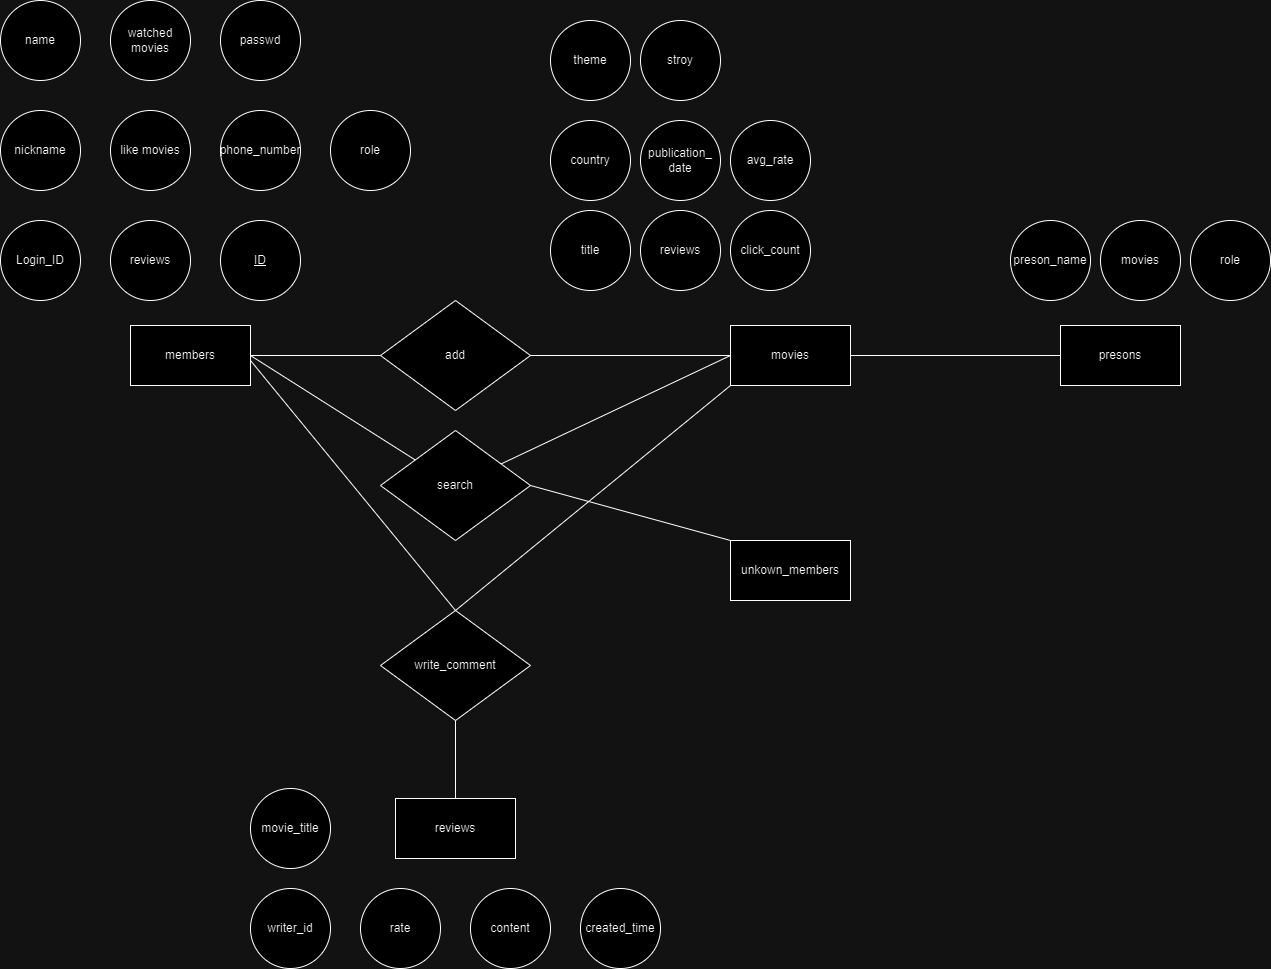

The diagram above was exported from draw.io. Its source (the exported page's mxGraphModel, read from the mxfile embedded in the PNG):
<mxGraphModel dx="778" dy="396" grid="1" gridSize="10" guides="1" tooltips="1" connect="1" arrows="1" fold="1" page="1" pageScale="1" pageWidth="1654" pageHeight="2336" math="0" shadow="0">
  <root>
    <mxCell id="0" />
    <mxCell id="1" parent="0" />
    <mxCell id="_su7cMtpMOPo476mxzpx-1" value="movies" style="rounded=0;whiteSpace=wrap;html=1;" parent="1" vertex="1">
      <mxGeometry x="950" y="525" width="120" height="60" as="geometry" />
    </mxCell>
    <mxCell id="_su7cMtpMOPo476mxzpx-2" value="members" style="rounded=0;whiteSpace=wrap;html=1;" parent="1" vertex="1">
      <mxGeometry x="350" y="525" width="120" height="60" as="geometry" />
    </mxCell>
    <mxCell id="_su7cMtpMOPo476mxzpx-5" value="name" style="ellipse;whiteSpace=wrap;html=1;aspect=fixed;" parent="1" vertex="1">
      <mxGeometry x="220" y="200" width="80" height="80" as="geometry" />
    </mxCell>
    <mxCell id="_su7cMtpMOPo476mxzpx-6" value="nickname" style="ellipse;whiteSpace=wrap;html=1;aspect=fixed;" parent="1" vertex="1">
      <mxGeometry x="220" y="310" width="80" height="80" as="geometry" />
    </mxCell>
    <mxCell id="_su7cMtpMOPo476mxzpx-7" value="Login_ID" style="ellipse;whiteSpace=wrap;html=1;aspect=fixed;" parent="1" vertex="1">
      <mxGeometry x="220" y="420" width="80" height="80" as="geometry" />
    </mxCell>
    <mxCell id="_su7cMtpMOPo476mxzpx-8" value="passwd" style="ellipse;whiteSpace=wrap;html=1;aspect=fixed;" parent="1" vertex="1">
      <mxGeometry x="440" y="200" width="80" height="80" as="geometry" />
    </mxCell>
    <mxCell id="_su7cMtpMOPo476mxzpx-9" value="phone_number" style="ellipse;whiteSpace=wrap;html=1;aspect=fixed;" parent="1" vertex="1">
      <mxGeometry x="440" y="310" width="80" height="80" as="geometry" />
    </mxCell>
    <mxCell id="_su7cMtpMOPo476mxzpx-10" value="watched movies" style="ellipse;whiteSpace=wrap;html=1;aspect=fixed;" parent="1" vertex="1">
      <mxGeometry x="330" y="200" width="80" height="80" as="geometry" />
    </mxCell>
    <mxCell id="_su7cMtpMOPo476mxzpx-11" value="like movies" style="ellipse;whiteSpace=wrap;html=1;aspect=fixed;" parent="1" vertex="1">
      <mxGeometry x="330" y="310" width="80" height="80" as="geometry" />
    </mxCell>
    <mxCell id="_su7cMtpMOPo476mxzpx-12" value="title" style="ellipse;whiteSpace=wrap;html=1;aspect=fixed;" parent="1" vertex="1">
      <mxGeometry x="770" y="410" width="80" height="80" as="geometry" />
    </mxCell>
    <mxCell id="_su7cMtpMOPo476mxzpx-13" value="stroy" style="ellipse;whiteSpace=wrap;html=1;aspect=fixed;" parent="1" vertex="1">
      <mxGeometry x="860" y="220" width="80" height="80" as="geometry" />
    </mxCell>
    <mxCell id="_su7cMtpMOPo476mxzpx-15" value="avg_rate" style="ellipse;whiteSpace=wrap;html=1;aspect=fixed;" parent="1" vertex="1">
      <mxGeometry x="950" y="320" width="80" height="80" as="geometry" />
    </mxCell>
    <mxCell id="_su7cMtpMOPo476mxzpx-16" value="theme" style="ellipse;whiteSpace=wrap;html=1;aspect=fixed;" parent="1" vertex="1">
      <mxGeometry x="770" y="220" width="80" height="80" as="geometry" />
    </mxCell>
    <mxCell id="_su7cMtpMOPo476mxzpx-17" value="publication_&lt;br&gt;date" style="ellipse;whiteSpace=wrap;html=1;aspect=fixed;" parent="1" vertex="1">
      <mxGeometry x="860" y="320" width="80" height="80" as="geometry" />
    </mxCell>
    <mxCell id="_su7cMtpMOPo476mxzpx-18" value="click_count" style="ellipse;whiteSpace=wrap;html=1;aspect=fixed;" parent="1" vertex="1">
      <mxGeometry x="950" y="410" width="80" height="80" as="geometry" />
    </mxCell>
    <mxCell id="_su7cMtpMOPo476mxzpx-19" value="country" style="ellipse;whiteSpace=wrap;html=1;aspect=fixed;" parent="1" vertex="1">
      <mxGeometry x="770" y="320" width="80" height="80" as="geometry" />
    </mxCell>
    <mxCell id="_su7cMtpMOPo476mxzpx-20" value="reviews" style="ellipse;whiteSpace=wrap;html=1;aspect=fixed;" parent="1" vertex="1">
      <mxGeometry x="860" y="410" width="80" height="80" as="geometry" />
    </mxCell>
    <mxCell id="_su7cMtpMOPo476mxzpx-21" value="reviews" style="ellipse;whiteSpace=wrap;html=1;aspect=fixed;" parent="1" vertex="1">
      <mxGeometry x="330" y="420" width="80" height="80" as="geometry" />
    </mxCell>
    <mxCell id="_su7cMtpMOPo476mxzpx-23" value="write_comment" style="rhombus;whiteSpace=wrap;html=1;" parent="1" vertex="1">
      <mxGeometry x="600" y="810" width="150" height="110" as="geometry" />
    </mxCell>
    <mxCell id="_su7cMtpMOPo476mxzpx-31" value="reviews" style="rounded=0;whiteSpace=wrap;html=1;" parent="1" vertex="1">
      <mxGeometry x="615" y="998" width="120" height="60" as="geometry" />
    </mxCell>
    <mxCell id="_su7cMtpMOPo476mxzpx-32" value="" style="endArrow=none;html=1;rounded=0;entryX=0.5;entryY=0;entryDx=0;entryDy=0;" parent="1" target="_su7cMtpMOPo476mxzpx-23" edge="1">
      <mxGeometry width="50" height="50" relative="1" as="geometry">
        <mxPoint x="470" y="560" as="sourcePoint" />
        <mxPoint x="680" y="590" as="targetPoint" />
      </mxGeometry>
    </mxCell>
    <mxCell id="_su7cMtpMOPo476mxzpx-33" value="" style="endArrow=none;html=1;rounded=0;entryX=0.5;entryY=0;entryDx=0;entryDy=0;exitX=0.5;exitY=1;exitDx=0;exitDy=0;" parent="1" source="_su7cMtpMOPo476mxzpx-23" target="_su7cMtpMOPo476mxzpx-31" edge="1">
      <mxGeometry width="50" height="50" relative="1" as="geometry">
        <mxPoint x="500" y="708" as="sourcePoint" />
        <mxPoint x="610" y="883" as="targetPoint" />
      </mxGeometry>
    </mxCell>
    <mxCell id="_su7cMtpMOPo476mxzpx-34" value="" style="endArrow=none;html=1;rounded=0;exitX=0;exitY=1;exitDx=0;exitDy=0;entryX=0.5;entryY=0;entryDx=0;entryDy=0;" parent="1" source="_su7cMtpMOPo476mxzpx-1" target="_su7cMtpMOPo476mxzpx-23" edge="1">
      <mxGeometry width="50" height="50" relative="1" as="geometry">
        <mxPoint x="665" y="800" as="sourcePoint" />
        <mxPoint x="655" y="670" as="targetPoint" />
      </mxGeometry>
    </mxCell>
    <mxCell id="_su7cMtpMOPo476mxzpx-35" value="" style="endArrow=none;html=1;rounded=0;exitX=1;exitY=0.5;exitDx=0;exitDy=0;" parent="1" source="_su7cMtpMOPo476mxzpx-2" target="_su7cMtpMOPo476mxzpx-22" edge="1">
      <mxGeometry width="50" height="50" relative="1" as="geometry">
        <mxPoint x="480" y="570" as="sourcePoint" />
        <mxPoint x="590" y="725" as="targetPoint" />
      </mxGeometry>
    </mxCell>
    <mxCell id="_su7cMtpMOPo476mxzpx-36" value="" style="endArrow=none;html=1;rounded=0;entryX=0;entryY=0.5;entryDx=0;entryDy=0;" parent="1" source="_su7cMtpMOPo476mxzpx-22" target="_su7cMtpMOPo476mxzpx-1" edge="1">
      <mxGeometry width="50" height="50" relative="1" as="geometry">
        <mxPoint x="690" y="560" as="sourcePoint" />
        <mxPoint x="590" y="565" as="targetPoint" />
      </mxGeometry>
    </mxCell>
    <mxCell id="_su7cMtpMOPo476mxzpx-22" value="search" style="rhombus;whiteSpace=wrap;html=1;" parent="1" vertex="1">
      <mxGeometry x="600" y="630" width="150" height="110" as="geometry" />
    </mxCell>
    <mxCell id="_su7cMtpMOPo476mxzpx-39" value="role" style="ellipse;whiteSpace=wrap;html=1;aspect=fixed;" parent="1" vertex="1">
      <mxGeometry x="1410" y="420" width="80" height="80" as="geometry" />
    </mxCell>
    <mxCell id="_su7cMtpMOPo476mxzpx-40" value="rate" style="ellipse;whiteSpace=wrap;html=1;aspect=fixed;" parent="1" vertex="1">
      <mxGeometry x="580" y="1088" width="80" height="80" as="geometry" />
    </mxCell>
    <mxCell id="_su7cMtpMOPo476mxzpx-41" value="writer_id" style="ellipse;whiteSpace=wrap;html=1;aspect=fixed;" parent="1" vertex="1">
      <mxGeometry x="470" y="1088" width="80" height="80" as="geometry" />
    </mxCell>
    <mxCell id="_su7cMtpMOPo476mxzpx-42" value="movie_title" style="ellipse;whiteSpace=wrap;html=1;aspect=fixed;" parent="1" vertex="1">
      <mxGeometry x="470" y="988" width="80" height="80" as="geometry" />
    </mxCell>
    <mxCell id="_su7cMtpMOPo476mxzpx-43" value="content" style="ellipse;whiteSpace=wrap;html=1;aspect=fixed;" parent="1" vertex="1">
      <mxGeometry x="690" y="1088" width="80" height="80" as="geometry" />
    </mxCell>
    <mxCell id="_su7cMtpMOPo476mxzpx-44" value="created_time" style="ellipse;whiteSpace=wrap;html=1;aspect=fixed;" parent="1" vertex="1">
      <mxGeometry x="800" y="1088" width="80" height="80" as="geometry" />
    </mxCell>
    <mxCell id="HDaU6nIanmIpLhvuSxSe-1" value="&lt;u&gt;ID&lt;/u&gt;" style="ellipse;whiteSpace=wrap;html=1;aspect=fixed;" vertex="1" parent="1">
      <mxGeometry x="440" y="420" width="80" height="80" as="geometry" />
    </mxCell>
    <mxCell id="HDaU6nIanmIpLhvuSxSe-2" value="unkown_members" style="rounded=0;whiteSpace=wrap;html=1;" vertex="1" parent="1">
      <mxGeometry x="950" y="740" width="120" height="60" as="geometry" />
    </mxCell>
    <mxCell id="HDaU6nIanmIpLhvuSxSe-5" value="role" style="ellipse;whiteSpace=wrap;html=1;aspect=fixed;" vertex="1" parent="1">
      <mxGeometry x="550" y="310" width="80" height="80" as="geometry" />
    </mxCell>
    <mxCell id="HDaU6nIanmIpLhvuSxSe-7" value="add" style="rhombus;whiteSpace=wrap;html=1;" vertex="1" parent="1">
      <mxGeometry x="600" y="500" width="150" height="110" as="geometry" />
    </mxCell>
    <mxCell id="HDaU6nIanmIpLhvuSxSe-8" value="" style="endArrow=none;html=1;rounded=0;exitX=1;exitY=0.5;exitDx=0;exitDy=0;entryX=0;entryY=0.5;entryDx=0;entryDy=0;" edge="1" parent="1" source="_su7cMtpMOPo476mxzpx-2" target="HDaU6nIanmIpLhvuSxSe-7">
      <mxGeometry width="50" height="50" relative="1" as="geometry">
        <mxPoint x="670" y="650" as="sourcePoint" />
        <mxPoint x="720" y="600" as="targetPoint" />
      </mxGeometry>
    </mxCell>
    <mxCell id="HDaU6nIanmIpLhvuSxSe-9" value="" style="endArrow=none;html=1;rounded=0;exitX=0;exitY=0.5;exitDx=0;exitDy=0;entryX=1;entryY=0.5;entryDx=0;entryDy=0;" edge="1" parent="1" source="_su7cMtpMOPo476mxzpx-1" target="HDaU6nIanmIpLhvuSxSe-7">
      <mxGeometry width="50" height="50" relative="1" as="geometry">
        <mxPoint x="480" y="565" as="sourcePoint" />
        <mxPoint x="610" y="565" as="targetPoint" />
      </mxGeometry>
    </mxCell>
    <mxCell id="HDaU6nIanmIpLhvuSxSe-10" value="" style="endArrow=none;html=1;rounded=0;exitX=0;exitY=0;exitDx=0;exitDy=0;entryX=1;entryY=0.5;entryDx=0;entryDy=0;" edge="1" parent="1" source="HDaU6nIanmIpLhvuSxSe-2" target="_su7cMtpMOPo476mxzpx-22">
      <mxGeometry width="50" height="50" relative="1" as="geometry">
        <mxPoint x="670" y="750" as="sourcePoint" />
        <mxPoint x="720" y="700" as="targetPoint" />
      </mxGeometry>
    </mxCell>
    <mxCell id="HDaU6nIanmIpLhvuSxSe-13" value="presons" style="rounded=0;whiteSpace=wrap;html=1;" vertex="1" parent="1">
      <mxGeometry x="1280" y="525" width="120" height="60" as="geometry" />
    </mxCell>
    <mxCell id="HDaU6nIanmIpLhvuSxSe-14" value="" style="endArrow=none;html=1;rounded=0;exitX=1;exitY=0.5;exitDx=0;exitDy=0;entryX=0;entryY=0.5;entryDx=0;entryDy=0;" edge="1" parent="1" source="_su7cMtpMOPo476mxzpx-1" target="HDaU6nIanmIpLhvuSxSe-13">
      <mxGeometry width="50" height="50" relative="1" as="geometry">
        <mxPoint x="1080" y="520" as="sourcePoint" />
        <mxPoint x="1130" y="470" as="targetPoint" />
      </mxGeometry>
    </mxCell>
    <mxCell id="HDaU6nIanmIpLhvuSxSe-15" value="preson_name" style="ellipse;whiteSpace=wrap;html=1;aspect=fixed;" vertex="1" parent="1">
      <mxGeometry x="1230" y="420" width="80" height="80" as="geometry" />
    </mxCell>
    <mxCell id="HDaU6nIanmIpLhvuSxSe-16" value="movies" style="ellipse;whiteSpace=wrap;html=1;aspect=fixed;" vertex="1" parent="1">
      <mxGeometry x="1320" y="420" width="80" height="80" as="geometry" />
    </mxCell>
  </root>
</mxGraphModel>